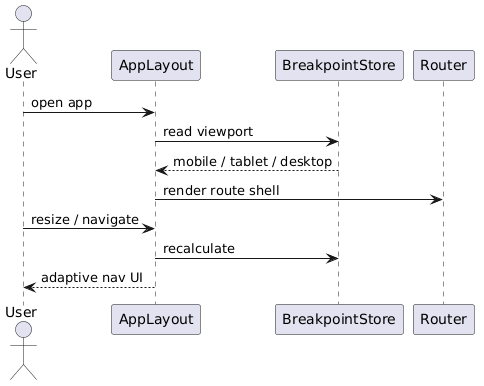

The diagram above was rendered by PlantUML. Its source (embedded in the PNG):
@startuml
actor User
participant AppLayout
participant BreakpointStore
participant Router

User -> AppLayout : open app
AppLayout -> BreakpointStore : read viewport
BreakpointStore --> AppLayout : mobile / tablet / desktop
AppLayout -> Router : render route shell
User -> AppLayout : resize / navigate
AppLayout -> BreakpointStore : recalculate
AppLayout --> User : adaptive nav UI
@enduml